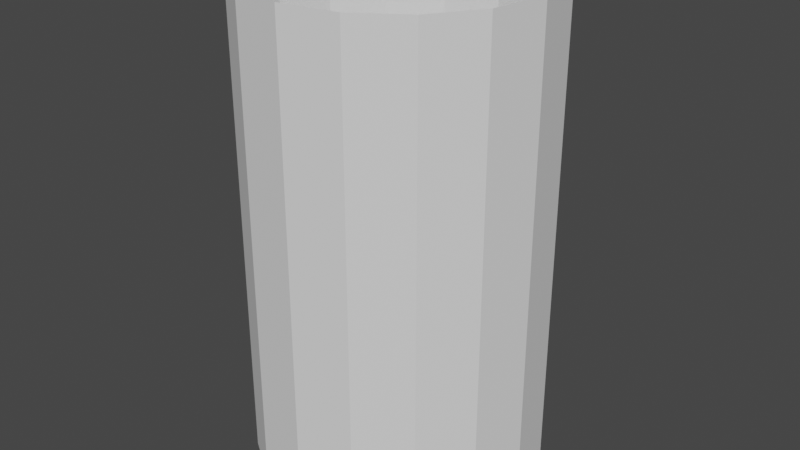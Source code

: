 # Source: CylinderNoTop.blend  (saved by Blender 3.0.42; exported with 4.5.12 LTS)
import bpy
from mathutils import Matrix  # noqa: F401  (used for matrix-valued properties, if any)

bpy.ops.wm.read_factory_settings(use_empty=True)
scene = bpy.context.scene
scene.name = 'Scene'

# ---- collections
col_collection = bpy.data.collections.new('Collection'); scene.collection.children.link(col_collection)

# ---- world
world_world = bpy.data.worlds.new('World'); scene.world = world_world
world_world.use_nodes = True; world_world.node_tree.nodes.clear()
_N = world_world.node_tree.nodes; _L = world_world.node_tree.links
n0 = _N.new('ShaderNodeOutputWorld'); n0.name = 'World Output'; n0.location = (300, 300)
n1 = _N.new('ShaderNodeBackground'); n1.name = 'Background'; n1.location = (10, 300)
n1.inputs[0].default_value = (0.05088, 0.05088, 0.05088, 1.0)
_L.new(n1.outputs[0], n0.inputs[0])
n0.is_active_output = True
world_world.color = (0.05088, 0.05088, 0.05088)
world_world.use_sun_shadow = False
world_world.sun_shadow_jitter_overblur = 0.0

# ---- meshes
me_cylinder = bpy.data.meshes.new('Cylinder')
me_cylinder.from_pydata([(-1.676e-08, 1.0, 0.0), (-1.676e-08, 1.0, 3.344), (0.3827, 0.9239, 0.0), (0.3827, 0.9239, 3.344), (0.7071, 0.7071, 0.0), (0.7071, 0.7071, 3.344), (0.9239, 0.3827, 0.0), (0.9239, 0.3827, 3.344), (1.0, -3.999e-08, 0.0), (1.0, -3.999e-08, 3.344), (0.9239, -0.3827, 0.0), (0.9239, -0.3827, 3.344), (0.7071, -0.7071, 0.0), (0.7071, -0.7071, 3.344), (0.3827, -0.9239, 0.0), (0.3827, -0.9239, 3.344), (-1.042e-07, -1.0, 0.0), (-1.042e-07, -1.0, 3.344), (-0.3827, -0.9239, 0.0), (-0.3827, -0.9239, 3.344), (-0.7071, -0.7071, 0.0), (-0.7071, -0.7071, 3.344), (-0.9239, -0.3827, 0.0), (-0.9239, -0.3827, 3.344), (-1.0, 1.565e-08, 0.0), (-1.0, 1.565e-08, 3.344), (-0.9239, 0.3827, 0.0), (-0.9239, 0.3827, 3.344), (-0.7071, 0.7071, 0.0), (-0.7071, 0.7071, 3.344), (-0.3827, 0.9239, 0.0), (-0.3827, 0.9239, 3.344)], [], [(0, 1, 3, 2), (2, 3, 5, 4), (4, 5, 7, 6), (6, 7, 9, 8), (8, 9, 11, 10), (10, 11, 13, 12), (12, 13, 15, 14), (14, 15, 17, 16), (16, 17, 19, 18), (18, 19, 21, 20), (20, 21, 23, 22), (22, 23, 25, 24), (24, 25, 27, 26), (26, 27, 29, 28), (28, 29, 31, 30), (30, 31, 1, 0)])
_uv = me_cylinder.uv_layers.new(name='UVMap')
_uv.uv.foreach_set('vector', [0.2501, 2.98e-07, 0.2501, 1.0, 0.1876, 1.0, 0.1876, 4.172e-07, 0.1876, 4.172e-07, 0.1876, 1.0, 0.1251, 1.0, 0.1251, 6.557e-07, 0.1251, 6.557e-07, 0.1251, 1.0, 0.06264, 1.0, 0.06264, 8.941e-07, 0.06264, 8.941e-07, 0.06264, 1.0, 0.0001493, 1.0, 0.0001463, 1.192e-06, 1.0, 1.729e-06, 1.0, 1.0, 0.9375, 1.0, 0.9375, 1.371e-06, 0.9375, 1.371e-06, 0.9375, 1.0, 0.875, 1.0, 0.875, 1.013e-06, 0.875, 1.013e-06, 0.875, 1.0, 0.8125, 1.0, 0.8125, 7.749e-07, 0.8125, 7.749e-07, 0.8125, 1.0, 0.75, 1.0, 0.75, 5.364e-07, 0.75, 5.364e-07, 0.75, 1.0, 0.6875, 1.0, 0.6875, 2.98e-07, 0.6875, 2.98e-07, 0.6875, 1.0, 0.6251, 1.0, 0.6251, 2.384e-07, 0.6251, 2.384e-07, 0.6251, 1.0, 0.5626, 1.0, 0.5626, 1.192e-07, 0.5626, 1.192e-07, 0.5626, 1.0, 0.5001, 1.0, 0.5001, 0.0, 0.5001, 0.0, 0.5001, 1.0, 0.4376, 1.0, 0.4376, 0.0, 0.4376, 0.0, 0.4376, 1.0, 0.3751, 1.0, 0.3751, 0.0, 0.3751, 0.0, 0.3751, 1.0, 0.3126, 1.0, 0.3126, 1.788e-07, 0.3126, 1.788e-07, 0.3126, 1.0, 0.2501, 1.0, 0.2501, 2.98e-07])
me_cylinder.use_remesh_fix_poles = True
me_cylinder.use_remesh_preserve_attributes = False
me_cylinder.use_paint_bone_selection = False
me_cylinder.use_paint_mask = True
me_cylinder.update()

# ---- objects
ob_cylindernotop = bpy.data.objects.new('CylinderNoTop', me_cylinder)

# ---- transforms, parenting, visibility, modifiers, constraints
ob_cylindernotop.location = (1.676e-08, -3.725e-09, -1.0)

# ---- collection membership
col_collection.objects.link(ob_cylindernotop)

# ---- scene / render settings (as saved in the file)
scene.frame_start = 1; scene.frame_end = 250; scene.frame_set(1)
scene.render.engine = 'BLENDER_EEVEE_NEXT'
scene.cycles.sampling_pattern = 'TABULATED_SOBOL'
scene.cycles.use_light_tree = False
scene.view_settings.view_transform = 'Filmic'
bpy.context.view_layer.update()

# ---- added for rendering (the .blend has no active camera and no usable light): camera, sun
cam_auto = bpy.data.cameras.new('AutoCamera')
cam_auto.lens = 50.0
cam_auto.sensor_width = 36.0
cam_auto.clip_end = 1000.0
ob_auto_camera = bpy.data.objects.new('AutoCamera', cam_auto)
scene.collection.objects.link(ob_auto_camera)
ob_auto_camera.location = (4.0523, -4.86276, 3.91387)
ob_auto_camera.rotation_euler = (1.09748, -7.21219e-08, 0.694738)
scene.camera = ob_auto_camera
light_auto_sun = bpy.data.lights.new('AutoSun', 'SUN')
light_auto_sun.energy = 3.0
light_auto_sun.angle = 0.0523599
ob_auto_sun = bpy.data.objects.new('AutoSun', light_auto_sun)
scene.collection.objects.link(ob_auto_sun)
ob_auto_sun.rotation_euler = (0.872665, 0.174533, 0.523599)
bpy.context.view_layer.update()
